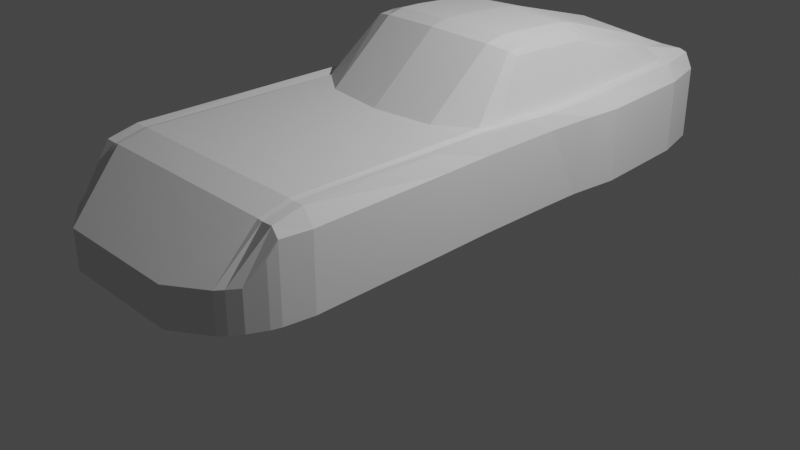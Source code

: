 # Source: ferrari.blend  (saved by Blender 4.0.36; exported with 4.5.12 LTS)
import bpy
from mathutils import Matrix  # noqa: F401  (used for matrix-valued properties, if any)

bpy.ops.wm.read_factory_settings(use_empty=True)
scene = bpy.context.scene
scene.name = 'Scene'

# ---- collections
col_mesh = bpy.data.collections.new('mesh'); scene.collection.children.link(col_mesh)
col_reference = bpy.data.collections.new('reference'); scene.collection.children.link(col_reference)
col_collection = bpy.data.collections.new('Collection'); scene.collection.children.link(col_collection)

# ---- world
world_world = bpy.data.worlds.new('World'); scene.world = world_world
world_world.use_nodes = True; world_world.node_tree.nodes.clear()
_N = world_world.node_tree.nodes; _L = world_world.node_tree.links
n0 = _N.new('ShaderNodeOutputWorld'); n0.name = 'World Output'; n0.location = (300, 300)
n1 = _N.new('ShaderNodeBackground'); n1.name = 'Background'; n1.location = (10, 300)
n1.inputs[0].default_value = (0.05088, 0.05088, 0.05088, 1.0)
_L.new(n1.outputs[0], n0.inputs[0])
n0.is_active_output = True
world_world.color = (0.05088, 0.05088, 0.05088)
world_world.use_sun_shadow = False
world_world.sun_shadow_jitter_overblur = 0.0

# ---- cameras
cam_camera = bpy.data.cameras.new('Camera')
cam_camera.clip_end = 100.0
cam_camera.ortho_scale = 7.314

# ---- lights
light_light = bpy.data.lights.new('Light', 'POINT')
light_light.transmission_factor = 0.0
light_light.use_soft_falloff = False
light_light.energy = 1000.0
light_light.shadow_soft_size = 0.1
light_light.shadow_maximum_resolution = 0.006
light_light.use_absolute_resolution = True

# ---- meshes
me_cube_001 = bpy.data.meshes.new('Cube.001')
me_cube_001.from_pydata([(1.247, -2.56, 0.33), (1.247, -2.56, 0.9577), (1.12, 3.295, 0.33), (1.12, 3.295, 1.107), (0.9511, 3.295, 0.33), (0.9511, 3.295, 1.298), (1.086, -2.849, 0.33), (1.086, -2.849, 0.7408), (0.7146, 3.295, 0.33), (1.031, -2.922, 0.7408), (0.7146, 3.295, 1.298), (1.031, -2.922, 0.33), (1.268, -0.0975, 0.33), (1.268, -0.0975, 1.107), (1.086, 0.2157, 1.247), (1.031, 0.01355, 1.272), (0.0, 3.295, 0.33), (0.0, -3.169, 0.7408), (0.0, 3.295, 1.298), (0.0, -3.169, 0.33), (0.0, -0.3267, 1.272), (0.8745, 0.976, 1.84), (1.268, 0.7947, 1.107), (1.086, 0.7947, 1.252), (0.8727, 0.5599, 1.835), (0.0, 0.4334, 1.909), (1.327, 1.708, 0.33), (1.327, 1.708, 1.107), (1.086, 1.708, 1.272), (0.8752, 1.708, 1.748), (0.0, 1.708, 1.872), (1.25, 2.803, 0.33), (1.25, 2.803, 1.107), (1.036, 2.803, 1.298), (0.7845, 2.803, 1.428), (0.0, 2.803, 1.559), (0.9134, 1.708, 1.684), (0.92, 0.6307, 1.785), (0.8266, 2.803, 1.394), (0.7299, 3.295, 1.298), (0.0, 0.8454, 1.951), (1.268, 0.7947, 0.33), (0.9174, 0.9862, 1.773), (0.6644, 3.295, 1.298), (0.6644, -3.169, 0.33), (0.6644, -0.2445, 1.272), (0.6644, 3.295, 0.33), (0.6644, -3.169, 0.7408), (0.6644, 0.4867, 1.879), (0.6644, 1.708, 1.838), (0.6644, 2.803, 1.497), (0.6644, 0.9016, 1.917), (0.8735, 1.558, 1.801), (0.0, 1.535, 1.907), (1.086, 1.39, 1.252), (1.3, 1.366, 1.107), (1.272, 1.186, 0.33), (0.9154, 1.546, 1.737), (0.6644, 1.559, 1.872), (1.086, 0.606, 1.272), (1.268, 0.3354, 1.107), (0.8751, 0.7446, 1.849), (0.0, 0.6187, 1.952), (0.9187, 0.8041, 1.781), (1.268, 0.3354, 0.33), (0.6644, 0.6777, 1.92), (1.036, 3.295, 1.272), (1.161, -2.74, 0.33), (1.036, 3.295, 0.33), (1.161, -2.74, 0.7408), (1.206, -0.0975, 1.272), (1.206, 1.708, 1.272), (1.143, 2.803, 1.272), (1.206, 0.7947, 1.252), (1.206, 1.39, 1.252), (1.206, 0.4707, 1.272), (1.286, -0.6866, 1.107), (1.086, -0.6866, 1.252), (1.031, -0.6866, 1.272), (1.286, -0.6866, 0.33), (0.0, -0.6866, 1.272), (0.6644, -0.6866, 1.272), (1.206, -0.6866, 1.272), (1.277, -2.463, 1.107), (1.086, -2.463, 1.194), (1.031, -2.463, 1.2), (0.0, -2.463, 1.2), (0.6644, -2.463, 1.2), (1.206, -2.463, 1.2), (1.277, -2.463, 0.33), (1.32, -2.152, 0.33), (1.32, -2.152, 1.107), (1.086, -2.152, 1.264), (1.031, -2.152, 1.272), (0.0, -2.152, 1.272), (0.6644, -2.152, 1.272), (1.206, -2.152, 1.272)], [], [(68, 66, 3, 2), (89, 83, 1, 0), (88, 84, 7, 69), (67, 69, 7, 6), (8, 10, 39, 5, 4), (46, 43, 10, 8), (84, 85, 9, 7), (6, 7, 9, 11), (56, 55, 22, 41), (57, 54, 28, 36), (75, 59, 14, 70), (48, 25, 20, 45), (87, 86, 17, 47), (44, 47, 17, 19), (65, 62, 25, 48), (74, 54, 23, 73), (58, 53, 40, 51), (63, 42, 21, 61), (33, 38, 36, 28), (72, 33, 28, 71), (31, 32, 27, 26), (50, 35, 30, 49), (43, 18, 35, 50), (2, 3, 32, 31), (66, 5, 33, 72), (5, 39, 38, 33), (64, 60, 13, 12), (57, 36, 29, 52), (14, 37, 24, 15), (36, 38, 34, 29), (38, 39, 10, 34), (63, 59, 23, 42), (10, 43, 50, 34), (34, 50, 49, 29), (52, 58, 51, 21), (61, 65, 48, 24), (11, 9, 47, 44), (85, 87, 47, 9), (24, 48, 45, 15), (16, 18, 43, 46), (29, 49, 58, 52), (42, 57, 52, 21), (49, 30, 53, 58), (71, 28, 54, 74), (42, 23, 54, 57), (26, 27, 55, 56), (21, 51, 65, 61), (37, 14, 59, 63), (41, 22, 60, 64), (37, 63, 61, 24), (51, 40, 62, 65), (73, 23, 59, 75), (22, 73, 75, 60), (27, 71, 74, 55), (3, 66, 72, 32), (32, 72, 71, 27), (55, 74, 73, 22), (60, 75, 70, 13), (0, 1, 69, 67), (83, 88, 69, 1), (4, 5, 66, 68), (13, 70, 82, 76), (15, 45, 81, 78), (45, 20, 80, 81), (14, 15, 78, 77), (70, 14, 77, 82), (12, 13, 76, 79), (91, 96, 88, 83), (93, 95, 87, 85), (95, 94, 86, 87), (92, 93, 85, 84), (96, 92, 84, 88), (90, 91, 83, 89), (79, 76, 91, 90), (82, 77, 92, 96), (77, 78, 93, 92), (81, 80, 94, 95), (78, 81, 95, 93), (76, 82, 96, 91)])
_uv = me_cube_001.uv_layers.new(name='UVMap')
_uv.uv.foreach_set('vector', [0.375, 0.4871, 0.625, 0.4871, 0.625, 0.5, 0.375, 0.5, 0.375, 0.7248, 0.625, 0.7248, 0.625, 0.75, 0.375, 0.75, 0.6379, 0.7248, 0.6509, 0.7248, 0.6509, 0.75, 0.6379, 0.75, 0.375, 0.7629, 0.625, 0.7629, 0.625, 0.7759, 0.375, 0.7759, 0.375, 0.4515, 0.625, 0.4515, 0.625, 0.4579, 0.625, 0.4741, 0.375, 0.4741, 0.375, 0.4011, 0.625, 0.4011, 0.625, 0.4515, 0.375, 0.4515, 0.6509, 0.7248, 0.6735, 0.7248, 0.6735, 0.75, 0.6509, 0.75, 0.375, 0.7759, 0.625, 0.7759, 0.625, 0.7985, 0.375, 0.7985, 0.375, 0.5856, 0.625, 0.5856, 0.625, 0.6037, 0.375, 0.6097, 0.6692, 0.5771, 0.6509, 0.5856, 0.6509, 0.5615, 0.6694, 0.5615, 0.6379, 0.6234, 0.6509, 0.6249, 0.6509, 0.6402, 0.6379, 0.6402, 0.7239, 0.6124, 0.7743, 0.6124, 0.7743, 0.6402, 0.7239, 0.6402, 0.7239, 0.7248, 0.7743, 0.7248, 0.7743, 0.75, 0.7239, 0.75, 0.375, 0.8489, 0.625, 0.8489, 0.625, 0.8993, 0.375, 0.8993, 0.7239, 0.6025, 0.7743, 0.6025, 0.7743, 0.6124, 0.7239, 0.6124, 0.6379, 0.5856, 0.6509, 0.5856, 0.6509, 0.6097, 0.6379, 0.6067, 0.7239, 0.5771, 0.7743, 0.5771, 0.7743, 0.5926, 0.7239, 0.5926, 0.6688, 0.6025, 0.669, 0.5926, 0.6735, 0.5926, 0.6735, 0.6025, 0.6509, 0.5191, 0.6673, 0.5191, 0.6694, 0.5615, 0.6509, 0.5615, 0.6379, 0.5191, 0.6509, 0.5191, 0.6509, 0.5615, 0.6379, 0.5615, 0.375, 0.5191, 0.625, 0.5191, 0.625, 0.5615, 0.375, 0.5615, 0.7239, 0.5191, 0.7743, 0.5191, 0.7743, 0.5615, 0.7239, 0.5615, 0.7239, 0.5, 0.7743, 0.5, 0.7743, 0.5191, 0.7239, 0.5191, 0.375, 0.5, 0.625, 0.5, 0.625, 0.5191, 0.375, 0.5191, 0.6379, 0.5, 0.6509, 0.5, 0.6509, 0.5191, 0.6379, 0.5191, 0.6509, 0.5, 0.6671, 0.5, 0.6673, 0.5191, 0.6509, 0.5191, 0.375, 0.6249, 0.625, 0.6219, 0.625, 0.6402, 0.375, 0.6402, 0.6692, 0.5771, 0.6694, 0.5615, 0.6735, 0.5615, 0.6735, 0.5771, 0.6509, 0.6402, 0.6687, 0.6124, 0.6735, 0.6124, 0.6735, 0.6402, 0.6694, 0.5615, 0.6673, 0.5191, 0.6735, 0.5191, 0.6735, 0.5615, 0.6673, 0.5191, 0.6671, 0.5, 0.6735, 0.5, 0.6735, 0.5191, 0.6688, 0.6025, 0.6509, 0.6249, 0.6509, 0.6097, 0.669, 0.5926, 0.6735, 0.5, 0.7239, 0.5, 0.7239, 0.5191, 0.6735, 0.5191, 0.6735, 0.5191, 0.7239, 0.5191, 0.7239, 0.5615, 0.6735, 0.5615, 0.6735, 0.5771, 0.7239, 0.5771, 0.7239, 0.5926, 0.6735, 0.5926, 0.6735, 0.6025, 0.7239, 0.6025, 0.7239, 0.6124, 0.6735, 0.6124, 0.375, 0.7985, 0.625, 0.7985, 0.625, 0.8489, 0.375, 0.8489, 0.6735, 0.7248, 0.7239, 0.7248, 0.7239, 0.75, 0.6735, 0.75, 0.6735, 0.6124, 0.7239, 0.6124, 0.7239, 0.6402, 0.6735, 0.6402, 0.375, 0.3507, 0.625, 0.3507, 0.625, 0.4011, 0.375, 0.4011, 0.6735, 0.5615, 0.7239, 0.5615, 0.7239, 0.5771, 0.6735, 0.5771, 0.669, 0.5926, 0.6692, 0.5771, 0.6735, 0.5771, 0.6735, 0.5926, 0.7239, 0.5615, 0.7743, 0.5615, 0.7743, 0.5771, 0.7239, 0.5771, 0.6379, 0.5615, 0.6509, 0.5615, 0.6509, 0.5856, 0.6379, 0.5856, 0.669, 0.5926, 0.6509, 0.6097, 0.6509, 0.5856, 0.6692, 0.5771, 0.375, 0.5615, 0.625, 0.5615, 0.625, 0.5856, 0.375, 0.5856, 0.6735, 0.5926, 0.7239, 0.5926, 0.7239, 0.6025, 0.6735, 0.6025, 0.6687, 0.6124, 0.6509, 0.6402, 0.6509, 0.6249, 0.6688, 0.6025, 0.375, 0.6097, 0.625, 0.6037, 0.625, 0.6219, 0.375, 0.6249, 0.6687, 0.6124, 0.6688, 0.6025, 0.6735, 0.6025, 0.6735, 0.6124, 0.7239, 0.5926, 0.7743, 0.5926, 0.7743, 0.6025, 0.7239, 0.6025, 0.6379, 0.6067, 0.6509, 0.6097, 0.6509, 0.6249, 0.6379, 0.6234, 0.625, 0.6037, 0.6379, 0.6067, 0.6379, 0.6234, 0.625, 0.6219, 0.625, 0.5615, 0.6379, 0.5615, 0.6379, 0.5856, 0.625, 0.5856, 0.625, 0.5, 0.6379, 0.5, 0.6379, 0.5191, 0.625, 0.5191, 0.625, 0.5191, 0.6379, 0.5191, 0.6379, 0.5615, 0.625, 0.5615, 0.625, 0.5856, 0.6379, 0.5856, 0.6379, 0.6067, 0.625, 0.6037, 0.625, 0.6219, 0.6379, 0.6234, 0.6379, 0.6402, 0.625, 0.6402, 0.375, 0.75, 0.625, 0.75, 0.625, 0.7629, 0.375, 0.7629, 0.625, 0.7248, 0.6379, 0.7248, 0.6379, 0.75, 0.625, 0.75, 0.375, 0.4741, 0.625, 0.4741, 0.625, 0.4871, 0.375, 0.4871, 0.625, 0.6402, 0.6379, 0.6402, 0.6379, 0.6615, 0.625, 0.6615, 0.6735, 0.6402, 0.7239, 0.6402, 0.7239, 0.6615, 0.6735, 0.6615, 0.7239, 0.6402, 0.7743, 0.6402, 0.7743, 0.6615, 0.7239, 0.6615, 0.6509, 0.6402, 0.6735, 0.6402, 0.6735, 0.6615, 0.6509, 0.6615, 0.6379, 0.6402, 0.6509, 0.6402, 0.6509, 0.6615, 0.6379, 0.6615, 0.375, 0.6402, 0.625, 0.6402, 0.625, 0.6615, 0.375, 0.6615, 0.625, 0.7137, 0.6379, 0.7137, 0.6379, 0.7248, 0.625, 0.7248, 0.6735, 0.7137, 0.7239, 0.7137, 0.7239, 0.7248, 0.6735, 0.7248, 0.7239, 0.7137, 0.7743, 0.7137, 0.7743, 0.7248, 0.7239, 0.7248, 0.6509, 0.7137, 0.6735, 0.7137, 0.6735, 0.7248, 0.6509, 0.7248, 0.6379, 0.7137, 0.6509, 0.7137, 0.6509, 0.7248, 0.6379, 0.7248, 0.375, 0.7137, 0.625, 0.7137, 0.625, 0.7248, 0.375, 0.7248, 0.375, 0.6615, 0.625, 0.6615, 0.625, 0.7137, 0.375, 0.7137, 0.6379, 0.6615, 0.6509, 0.6615, 0.6509, 0.7137, 0.6379, 0.7137, 0.6509, 0.6615, 0.6735, 0.6615, 0.6735, 0.7137, 0.6509, 0.7137, 0.7239, 0.6615, 0.7743, 0.6615, 0.7743, 0.7137, 0.7239, 0.7137, 0.6735, 0.6615, 0.7239, 0.6615, 0.7239, 0.7137, 0.6735, 0.7137, 0.625, 0.6615, 0.6379, 0.6615, 0.6379, 0.7137, 0.625, 0.7137])
me_cube_001.update()

# ---- objects
ob_cube = bpy.data.objects.new('Cube', me_cube_001)
ob_front = bpy.data.objects.new('front', None)
ob_right = bpy.data.objects.new('right', None)
ob_top = bpy.data.objects.new('top', None)
ob_back = bpy.data.objects.new('back', None)
ob_light = bpy.data.objects.new('Light', light_light)
ob_camera = bpy.data.objects.new('Camera', cam_camera)

# ---- transforms, parenting, visibility, modifiers, constraints
ob_cube.location = (0.0, 0.0, 0.0)
_m = ob_cube.modifiers.new('Mirror', 'MIRROR')
ob_front.location = (3.527, 0.0, 2.349)
ob_front.rotation_euler = (1.571, -0.0, -0.0)
ob_front.empty_display_type = 'IMAGE'
ob_front.empty_display_size = 10.0
ob_front.empty_image_depth = 'BACK'
ob_front.use_empty_image_alpha = True
ob_front.color = (1.0, 1.0, 1.0, 0.5)
ob_right.location = (0.0, -1.196, 2.349)
ob_right.rotation_euler = (1.571, -0.0, 1.571)
ob_right.empty_display_type = 'IMAGE'
ob_right.empty_display_size = 10.0
ob_right.empty_image_depth = 'BACK'
ob_right.use_empty_image_alpha = True
ob_right.color = (1.0, 1.0, 1.0, 0.5)
ob_top.location = (-1.046, -1.196, 4.179)
ob_top.rotation_euler = (3.142, -4.371e-08, 1.571)
ob_top.empty_display_type = 'IMAGE'
ob_top.empty_display_size = 10.0
ob_top.use_empty_image_alpha = True
ob_top.color = (1.0, 1.0, 1.0, 0.5)
ob_back.location = (3.576, 2.484, -0.08366)
ob_back.rotation_euler = (1.571, -0.0, -0.0)
ob_back.empty_display_type = 'IMAGE'
ob_back.empty_display_size = 10.0
ob_back.use_empty_image_alpha = True
ob_back.color = (1.0, 1.0, 1.0, 0.5)
ob_light.location = (4.076, 1.005, 5.904)
ob_light.rotation_euler = (0.6503, 0.05522, 1.866)
ob_light.lock_rotations_4d = False
ob_light.empty_display_type = 'ARROWS'
ob_light.color = (0.0, 0.0, 0.0, 0.0)
ob_light.lineart.crease_threshold = 0.0
ob_camera.location = (7.359, -6.926, 4.958)
ob_camera.rotation_euler = (1.109, 0.0, 0.8149)
ob_camera.lock_rotations_4d = False
ob_camera.empty_display_type = 'ARROWS'
ob_camera.color = (0.0, 0.0, 0.0, 0.0)
ob_camera.display_type = 'WIRE'
ob_camera.lineart.crease_threshold = 0.0

# ---- collection membership
col_mesh.objects.link(ob_cube)
col_reference.objects.link(ob_front)
col_reference.objects.link(ob_right)
col_reference.objects.link(ob_top)
col_reference.objects.link(ob_back)
col_collection.objects.link(ob_light)
col_collection.objects.link(ob_camera)

# ---- scene / render settings (as saved in the file)
scene.camera = ob_camera
scene.frame_start = 1; scene.frame_end = 250; scene.frame_set(1)
scene.render.engine = 'BLENDER_EEVEE_NEXT'
scene.cycles.sampling_pattern = 'TABULATED_SOBOL'
scene.view_settings.view_transform = 'Filmic'
bpy.context.view_layer.update()
